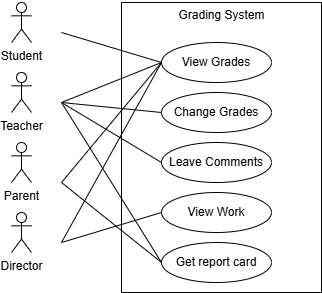

The diagram above was exported from draw.io. Its source (the exported page's mxGraphModel, read from the mxfile embedded in the PNG):
<mxGraphModel dx="662" dy="378" grid="1" gridSize="10" guides="1" tooltips="1" connect="1" arrows="1" fold="1" page="1" pageScale="1" pageWidth="850" pageHeight="1100" math="0" shadow="0">
  <root>
    <mxCell id="0" />
    <mxCell id="1" parent="0" />
    <mxCell id="5rKUVaTDr09eBjvMx2WW-3" value="" style="swimlane;startSize=0;" vertex="1" parent="1">
      <mxGeometry x="300" y="140" width="200" height="290" as="geometry" />
    </mxCell>
    <mxCell id="5rKUVaTDr09eBjvMx2WW-4" value="Grading System" style="text;html=1;align=center;verticalAlign=middle;resizable=0;points=[];autosize=1;strokeColor=none;fillColor=none;" vertex="1" parent="5rKUVaTDr09eBjvMx2WW-3">
      <mxGeometry x="45" y="-2" width="110" height="30" as="geometry" />
    </mxCell>
    <mxCell id="5rKUVaTDr09eBjvMx2WW-5" value="View Grades" style="ellipse;whiteSpace=wrap;html=1;" vertex="1" parent="5rKUVaTDr09eBjvMx2WW-3">
      <mxGeometry x="40" y="40" width="110" height="40" as="geometry" />
    </mxCell>
    <mxCell id="5rKUVaTDr09eBjvMx2WW-6" value="Change Grades" style="ellipse;whiteSpace=wrap;html=1;" vertex="1" parent="5rKUVaTDr09eBjvMx2WW-3">
      <mxGeometry x="40" y="90" width="110" height="40" as="geometry" />
    </mxCell>
    <mxCell id="5rKUVaTDr09eBjvMx2WW-7" value="Leave Comments" style="ellipse;whiteSpace=wrap;html=1;" vertex="1" parent="5rKUVaTDr09eBjvMx2WW-3">
      <mxGeometry x="40" y="140" width="110" height="40" as="geometry" />
    </mxCell>
    <mxCell id="5rKUVaTDr09eBjvMx2WW-8" value="View Work" style="ellipse;whiteSpace=wrap;html=1;" vertex="1" parent="5rKUVaTDr09eBjvMx2WW-3">
      <mxGeometry x="40" y="190" width="110" height="40" as="geometry" />
    </mxCell>
    <mxCell id="5rKUVaTDr09eBjvMx2WW-15" value="" style="endArrow=none;html=1;rounded=0;" edge="1" parent="5rKUVaTDr09eBjvMx2WW-3">
      <mxGeometry width="50" height="50" relative="1" as="geometry">
        <mxPoint x="-60" y="30" as="sourcePoint" />
        <mxPoint x="40" y="60" as="targetPoint" />
      </mxGeometry>
    </mxCell>
    <mxCell id="5rKUVaTDr09eBjvMx2WW-21" value="" style="endArrow=none;html=1;rounded=0;" edge="1" parent="5rKUVaTDr09eBjvMx2WW-3">
      <mxGeometry width="50" height="50" relative="1" as="geometry">
        <mxPoint x="-60" y="240" as="sourcePoint" />
        <mxPoint x="40" y="210" as="targetPoint" />
      </mxGeometry>
    </mxCell>
    <mxCell id="5rKUVaTDr09eBjvMx2WW-22" value="Get report card" style="ellipse;whiteSpace=wrap;html=1;" vertex="1" parent="5rKUVaTDr09eBjvMx2WW-3">
      <mxGeometry x="40" y="240" width="110" height="40" as="geometry" />
    </mxCell>
    <mxCell id="5rKUVaTDr09eBjvMx2WW-9" value="Student" style="shape=umlActor;verticalLabelPosition=bottom;verticalAlign=top;html=1;outlineConnect=0;" vertex="1" parent="1">
      <mxGeometry x="190" y="140" width="20" height="40" as="geometry" />
    </mxCell>
    <mxCell id="5rKUVaTDr09eBjvMx2WW-12" value="Teacher&lt;div&gt;&lt;br&gt;&lt;/div&gt;" style="shape=umlActor;verticalLabelPosition=bottom;verticalAlign=top;html=1;outlineConnect=0;" vertex="1" parent="1">
      <mxGeometry x="190" y="210" width="20" height="40" as="geometry" />
    </mxCell>
    <mxCell id="5rKUVaTDr09eBjvMx2WW-13" value="&lt;div&gt;Parent&lt;/div&gt;" style="shape=umlActor;verticalLabelPosition=bottom;verticalAlign=top;html=1;outlineConnect=0;" vertex="1" parent="1">
      <mxGeometry x="190" y="280" width="20" height="40" as="geometry" />
    </mxCell>
    <mxCell id="5rKUVaTDr09eBjvMx2WW-14" value="Director&lt;div&gt;&lt;br&gt;&lt;/div&gt;" style="shape=umlActor;verticalLabelPosition=bottom;verticalAlign=top;html=1;outlineConnect=0;" vertex="1" parent="1">
      <mxGeometry x="190" y="350" width="20" height="40" as="geometry" />
    </mxCell>
    <mxCell id="5rKUVaTDr09eBjvMx2WW-16" value="" style="endArrow=none;html=1;rounded=0;" edge="1" parent="1">
      <mxGeometry width="50" height="50" relative="1" as="geometry">
        <mxPoint x="240" y="240" as="sourcePoint" />
        <mxPoint x="340" y="200" as="targetPoint" />
      </mxGeometry>
    </mxCell>
    <mxCell id="5rKUVaTDr09eBjvMx2WW-17" value="" style="endArrow=none;html=1;rounded=0;" edge="1" parent="1">
      <mxGeometry width="50" height="50" relative="1" as="geometry">
        <mxPoint x="240" y="320" as="sourcePoint" />
        <mxPoint x="340" y="200" as="targetPoint" />
      </mxGeometry>
    </mxCell>
    <mxCell id="5rKUVaTDr09eBjvMx2WW-18" value="" style="endArrow=none;html=1;rounded=0;entryX=0;entryY=0.5;entryDx=0;entryDy=0;" edge="1" parent="1" target="5rKUVaTDr09eBjvMx2WW-5">
      <mxGeometry width="50" height="50" relative="1" as="geometry">
        <mxPoint x="240" y="380" as="sourcePoint" />
        <mxPoint x="350" y="210" as="targetPoint" />
      </mxGeometry>
    </mxCell>
    <mxCell id="5rKUVaTDr09eBjvMx2WW-19" value="" style="endArrow=none;html=1;rounded=0;entryX=0;entryY=0.5;entryDx=0;entryDy=0;" edge="1" parent="1" target="5rKUVaTDr09eBjvMx2WW-6">
      <mxGeometry width="50" height="50" relative="1" as="geometry">
        <mxPoint x="240" y="240" as="sourcePoint" />
        <mxPoint x="430" y="210" as="targetPoint" />
      </mxGeometry>
    </mxCell>
    <mxCell id="5rKUVaTDr09eBjvMx2WW-20" value="" style="endArrow=none;html=1;rounded=0;entryX=0;entryY=0.5;entryDx=0;entryDy=0;" edge="1" parent="1" target="5rKUVaTDr09eBjvMx2WW-7">
      <mxGeometry width="50" height="50" relative="1" as="geometry">
        <mxPoint x="240" y="240" as="sourcePoint" />
        <mxPoint x="350" y="260" as="targetPoint" />
      </mxGeometry>
    </mxCell>
    <mxCell id="5rKUVaTDr09eBjvMx2WW-23" value="" style="endArrow=none;html=1;rounded=0;" edge="1" parent="1">
      <mxGeometry width="50" height="50" relative="1" as="geometry">
        <mxPoint x="240" y="240" as="sourcePoint" />
        <mxPoint x="340" y="400" as="targetPoint" />
      </mxGeometry>
    </mxCell>
    <mxCell id="5rKUVaTDr09eBjvMx2WW-24" value="" style="endArrow=none;html=1;rounded=0;" edge="1" parent="1">
      <mxGeometry width="50" height="50" relative="1" as="geometry">
        <mxPoint x="240" y="320" as="sourcePoint" />
        <mxPoint x="340" y="400" as="targetPoint" />
      </mxGeometry>
    </mxCell>
  </root>
</mxGraphModel>